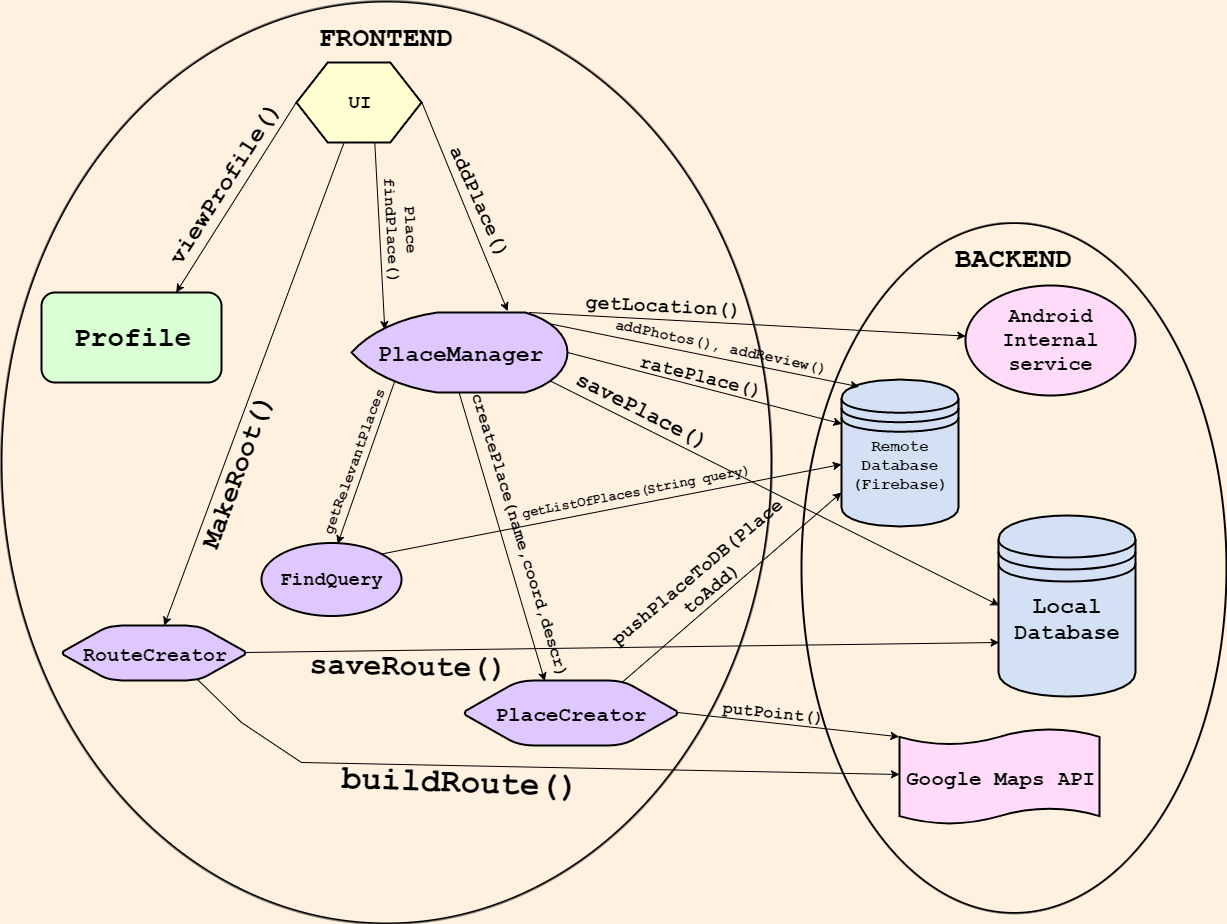

The diagram above was exported from draw.io. Its source (the exported page's mxGraphModel, read from the mxfile embedded in the PNG):
<mxGraphModel dx="3060" dy="1029" grid="1" gridSize="10" guides="1" tooltips="1" connect="1" arrows="1" fold="1" page="1" pageScale="1" pageWidth="827" pageHeight="1169" background="#FFF1E0" math="0" shadow="0">
  <root>
    <mxCell id="0" />
    <mxCell id="1" parent="0" />
    <mxCell id="20" value="BACKEND" style="ellipse;labelBackgroundColor=none;strokeColor=#000000;strokeWidth=2;fillColor=none;fontFamily=Courier New;fontSize=28;fontColor=#000000;direction=south;labelPosition=center;verticalLabelPosition=top;align=center;verticalAlign=bottom;spacingTop=-47;spacingBottom=-52;fontStyle=1" vertex="1" parent="1">
      <mxGeometry x="221" y="301" width="425" height="690" as="geometry" />
    </mxCell>
    <mxCell id="10" value="&lt;div&gt;&lt;font face=&quot;Courier New&quot;&gt;Remote&lt;/font&gt;&lt;/div&gt;&lt;font face=&quot;Courier New&quot;&gt;Database&lt;/font&gt;&lt;div&gt;&lt;font face=&quot;Courier New&quot;&gt;(Firebase)&lt;/font&gt;&lt;/div&gt;" style="shape=datastore;whiteSpace=wrap;html=1;fontStyle=1;fontSize=16;labelBackgroundColor=#D4E1F5;fillColor=#D4E1F5;strokeColor=#000000;fontFamily=Courier New;strokeWidth=2;gradientColor=none;verticalAlign=middle;labelPosition=center;verticalLabelPosition=middle;align=center;spacingTop=-9;" vertex="1" parent="1">
      <mxGeometry x="261" y="458" width="117" height="147" as="geometry" />
    </mxCell>
    <mxCell id="14" value="FRONTEND" style="ellipse;labelBackgroundColor=none;strokeColor=#000000;strokeWidth=2;fillColor=none;fontFamily=Courier New;fontSize=28;fontColor=#000000;direction=south;labelPosition=center;verticalLabelPosition=top;align=center;verticalAlign=bottom;spacingTop=-47;spacingBottom=-52;fontStyle=1" vertex="1" parent="1">
      <mxGeometry x="-579" y="80" width="770" height="922" as="geometry" />
    </mxCell>
    <mxCell id="21" value="&lt;font style=&quot;font-size: 21px&quot; face=&quot;Courier New&quot;&gt;&lt;b&gt;Google Maps API&lt;/b&gt;&lt;/font&gt;" style="strokeWidth=2;html=1;shape=mxgraph.flowchart.paper_tape;whiteSpace=wrap;labelBackgroundColor=none;fillColor=#FFDBF9;gradientColor=none;fontFamily=Courier New;fontSize=28;fontColor=#000000;fontStyle=1" vertex="1" parent="1">
      <mxGeometry x="319" y="806" width="200" height="98" as="geometry" />
    </mxCell>
    <mxCell id="23" value="&lt;div&gt;&lt;font face=&quot;Courier New&quot; style=&quot;font-size: 23px&quot;&gt;&lt;span style=&quot;font-style: normal&quot;&gt;Local&lt;/span&gt;&lt;/font&gt;&lt;/div&gt;&lt;font style=&quot;font-style: normal ; font-size: 22px&quot; face=&quot;Courier New&quot;&gt;Database&lt;/font&gt;" style="shape=datastore;whiteSpace=wrap;html=1;fontStyle=3;fontSize=16;labelBackgroundColor=#D4E1F5;fillColor=#D4E1F5;strokeColor=#000000;fontFamily=Courier New;strokeWidth=2;gradientColor=none;verticalAlign=middle;labelPosition=center;verticalLabelPosition=middle;align=center;spacingTop=-14;" vertex="1" parent="1">
      <mxGeometry x="418" y="594" width="137" height="181" as="geometry" />
    </mxCell>
    <mxCell id="57" style="rounded=0;html=1;exitX=0.2;exitY=0.86;exitPerimeter=0;labelBackgroundColor=none;jettySize=auto;orthogonalLoop=1;fontFamily=Courier New;fontSize=28;fontColor=#000000;entryX=0.539;entryY=0.018;entryPerimeter=0;fontStyle=1" edge="1" parent="1" source="24" target="34">
      <mxGeometry relative="1" as="geometry" />
    </mxCell>
    <mxCell id="66" style="edgeStyle=none;rounded=0;html=1;exitX=0.5;exitY=1;exitPerimeter=0;entryX=0.376;entryY=0;entryPerimeter=0;labelBackgroundColor=none;jettySize=auto;orthogonalLoop=1;fontFamily=Courier New;fontSize=19;fontColor=#000000;fontStyle=1" edge="1" parent="1" source="24" target="26">
      <mxGeometry relative="1" as="geometry" />
    </mxCell>
    <mxCell id="71" style="edgeStyle=none;rounded=0;html=1;exitX=0.92;exitY=0.86;exitPerimeter=0;entryX=0;entryY=0.5;labelBackgroundColor=none;jettySize=auto;orthogonalLoop=1;fontFamily=Courier New;fontSize=19;fontColor=#000000;fontStyle=1" edge="1" parent="1" source="24" target="23">
      <mxGeometry relative="1" as="geometry" />
    </mxCell>
    <mxCell id="73" style="edgeStyle=none;rounded=0;html=1;exitX=1;exitY=0.5;exitPerimeter=0;entryX=0;entryY=0.3;labelBackgroundColor=none;jettySize=auto;orthogonalLoop=1;fontFamily=Courier New;fontSize=19;fontColor=#000000;fontStyle=1" edge="1" parent="1" source="24" target="10">
      <mxGeometry relative="1" as="geometry" />
    </mxCell>
    <mxCell id="77" style="edgeStyle=none;rounded=0;html=1;labelBackgroundColor=none;jettySize=auto;orthogonalLoop=1;fontFamily=Courier New;fontSize=19;fontColor=#000000;fontStyle=1" edge="1" parent="1" source="82" target="76">
      <mxGeometry relative="1" as="geometry" />
    </mxCell>
    <mxCell id="109" style="edgeStyle=none;rounded=0;html=1;exitX=0.92;exitY=0.14;exitPerimeter=0;entryX=0.15;entryY=0.05;entryPerimeter=0;labelBackgroundColor=none;jettySize=auto;orthogonalLoop=1;fontFamily=Courier New;fontSize=20;fontColor=#000000;fontStyle=1" edge="1" parent="1" source="24" target="10">
      <mxGeometry relative="1" as="geometry" />
    </mxCell>
    <mxCell id="24" value="&lt;font face=&quot;Courier New&quot; style=&quot;font-size: 23px&quot;&gt;&lt;b&gt;PlaceManager&lt;/b&gt;&lt;/font&gt;" style="strokeWidth=2;html=1;shape=mxgraph.flowchart.display;whiteSpace=wrap;labelBackgroundColor=none;fillColor=#DFC7FF;gradientColor=none;fontFamily=Courier New;fontSize=28;fontColor=#000000;fontStyle=1" vertex="1" parent="1">
      <mxGeometry x="-229" y="391" width="216" height="80" as="geometry" />
    </mxCell>
    <mxCell id="68" style="edgeStyle=none;rounded=0;html=1;exitX=0.74;exitY=0.02;exitPerimeter=0;labelBackgroundColor=none;jettySize=auto;orthogonalLoop=1;fontFamily=Courier New;fontSize=19;fontColor=#000000;fontStyle=1" edge="1" parent="1" source="26">
      <mxGeometry relative="1" as="geometry">
        <mxPoint x="261" y="571" as="targetPoint" />
      </mxGeometry>
    </mxCell>
    <mxCell id="119" style="edgeStyle=none;rounded=0;html=1;exitX=1;exitY=0.5;exitPerimeter=0;entryX=0;entryY=0.09;entryPerimeter=0;labelBackgroundColor=#ffffff;jettySize=auto;orthogonalLoop=1;fontFamily=Courier New;fontSize=15;fontColor=#000000;" edge="1" parent="1" source="26" target="21">
      <mxGeometry relative="1" as="geometry" />
    </mxCell>
    <mxCell id="26" value="&lt;b&gt;&lt;font face=&quot;Courier New&quot; style=&quot;font-size: 21px&quot;&gt;PlaceCreator&lt;/font&gt;&lt;/b&gt;" style="strokeWidth=2;html=1;shape=mxgraph.flowchart.preparation;whiteSpace=wrap;labelBackgroundColor=none;fillColor=#DFC7FF;gradientColor=none;fontFamily=Courier New;fontSize=28;fontColor=#000000;fontStyle=1" vertex="1" parent="1">
      <mxGeometry x="-116" y="759" width="213" height="65" as="geometry" />
    </mxCell>
    <mxCell id="62" style="edgeStyle=none;rounded=0;html=1;exitX=1;exitY=0;labelBackgroundColor=none;jettySize=auto;orthogonalLoop=1;fontFamily=Courier New;fontSize=19;fontColor=#000000;fontStyle=1" edge="1" parent="1" source="34" target="10">
      <mxGeometry relative="1" as="geometry" />
    </mxCell>
    <mxCell id="34" value="&lt;font face=&quot;Courier New&quot;&gt;FindQuery&lt;/font&gt;" style="ellipse;whiteSpace=wrap;html=1;fillColor=#DFC7FF;fontFamily=Courier New;fontStyle=1;fontSize=19;strokeWidth=2;" vertex="1" parent="1">
      <mxGeometry x="-319" y="621" width="140" height="73" as="geometry" />
    </mxCell>
    <mxCell id="59" value="&lt;font style=&quot;font-size: 15px;&quot;&gt;getRelevantPlaces&lt;/font&gt;" style="text;html=1;strokeColor=none;fillColor=none;align=center;verticalAlign=middle;whiteSpace=wrap;labelBackgroundColor=none;fontFamily=Courier New;fontSize=15;fontColor=#000000;rotation=-70;direction=west;fontStyle=1" vertex="1" parent="1">
      <mxGeometry x="-299" y="531" width="146" height="20" as="geometry" />
    </mxCell>
    <mxCell id="65" value="&lt;font style=&quot;font-size: 14px&quot;&gt;getListOfPlaces(String query)&lt;/font&gt;" style="text;html=1;strokeColor=none;fillColor=none;align=center;verticalAlign=middle;whiteSpace=wrap;labelBackgroundColor=none;fontFamily=Courier New;fontSize=19;fontColor=#000000;rotation=349;rounded=0;arcSize=40;fontStyle=1" vertex="1" parent="1">
      <mxGeometry x="-73" y="559" width="256" height="20" as="geometry" />
    </mxCell>
    <mxCell id="67" value="&lt;font style=&quot;font-size: 17px&quot;&gt;createPlace(name,coord,descr)&lt;/font&gt;" style="text;html=1;strokeColor=none;fillColor=none;align=center;verticalAlign=middle;whiteSpace=wrap;labelBackgroundColor=none;fontFamily=Courier New;fontSize=20;fontColor=#000000;rotation=73;fontStyle=1" vertex="1" parent="1">
      <mxGeometry x="-77" y="603" width="35" height="20" as="geometry" />
    </mxCell>
    <mxCell id="69" value="&lt;font style=&quot;font-size: 19px;&quot;&gt;pushPlaceToDB(Place toAdd)&lt;/font&gt;" style="text;html=1;strokeColor=none;fillColor=none;align=center;verticalAlign=middle;whiteSpace=wrap;labelBackgroundColor=none;fontFamily=Courier New;fontSize=19;fontColor=#000000;rotation=-40;spacing=2;fontStyle=1" vertex="1" parent="1">
      <mxGeometry x="-10" y="649" width="268" height="20" as="geometry" />
    </mxCell>
    <mxCell id="72" value="&lt;font style=&quot;font-size: 22px&quot;&gt;savePlace()&lt;/font&gt;" style="text;html=1;strokeColor=none;fillColor=none;align=center;verticalAlign=middle;whiteSpace=wrap;rounded=0;labelBackgroundColor=none;fontFamily=Courier New;fontSize=19;fontColor=#000000;rotation=27;fontStyle=1" vertex="1" parent="1">
      <mxGeometry x="-52" y="480" width="228" height="20" as="geometry" />
    </mxCell>
    <mxCell id="75" value="ratePlace()" style="text;html=1;strokeColor=none;fillColor=none;align=center;verticalAlign=middle;whiteSpace=wrap;rounded=0;labelBackgroundColor=none;fontFamily=Courier New;fontSize=19;fontColor=#000000;rotation=14;fontStyle=1" vertex="1" parent="1">
      <mxGeometry x="46" y="445" width="150" height="20" as="geometry" />
    </mxCell>
    <mxCell id="87" style="edgeStyle=none;rounded=0;html=1;exitX=1;exitY=0.5;exitPerimeter=0;entryX=0;entryY=0.7;labelBackgroundColor=none;jettySize=auto;orthogonalLoop=1;fontFamily=Courier New;fontSize=19;fontColor=#000000;fontStyle=1" edge="1" parent="1" source="76" target="23">
      <mxGeometry relative="1" as="geometry" />
    </mxCell>
    <mxCell id="92" style="edgeStyle=none;rounded=0;html=1;exitX=0.74;exitY=0.98;exitPerimeter=0;labelBackgroundColor=none;jettySize=auto;orthogonalLoop=1;fontFamily=Courier New;fontSize=19;fontColor=#000000;fontStyle=1" edge="1" parent="1" source="76" target="21">
      <mxGeometry relative="1" as="geometry">
        <Array as="points">
          <mxPoint x="-339" y="801" />
          <mxPoint x="-279" y="841" />
        </Array>
      </mxGeometry>
    </mxCell>
    <mxCell id="76" value="&lt;font style=&quot;font-size: 20px&quot;&gt;RouteCreator&lt;/font&gt;" style="strokeWidth=2;html=1;shape=mxgraph.flowchart.preparation;whiteSpace=wrap;labelBackgroundColor=none;fillColor=#DFC7FF;gradientColor=none;fontFamily=Courier New;fontSize=28;fontColor=#000000;fontStyle=1" vertex="1" parent="1">
      <mxGeometry x="-518" y="704" width="183" height="55" as="geometry" />
    </mxCell>
    <mxCell id="78" value="MakeRoot()" style="text;html=1;strokeColor=none;fillColor=none;align=center;verticalAlign=middle;whiteSpace=wrap;rounded=0;labelBackgroundColor=none;fontFamily=Courier New;fontSize=27;fontColor=#000000;rotation=290;fontStyle=1" vertex="1" parent="1">
      <mxGeometry x="-363" y="531" width="40" height="37" as="geometry" />
    </mxCell>
    <mxCell id="83" style="edgeStyle=none;rounded=0;html=1;exitX=0.625;exitY=1;labelBackgroundColor=none;jettySize=auto;orthogonalLoop=1;fontFamily=Courier New;fontSize=19;fontColor=#000000;fontStyle=1;entryX=0.151;entryY=0.222;entryPerimeter=0;" edge="1" parent="1" source="82" target="24">
      <mxGeometry relative="1" as="geometry" />
    </mxCell>
    <mxCell id="100" style="edgeStyle=none;rounded=0;html=1;exitX=0;exitY=0.5;entryX=0.75;entryY=0;labelBackgroundColor=none;jettySize=auto;orthogonalLoop=1;fontFamily=Courier New;fontSize=20;fontColor=#000000;fontStyle=1" edge="1" parent="1" source="82" target="99">
      <mxGeometry relative="1" as="geometry" />
    </mxCell>
    <mxCell id="104" style="edgeStyle=none;rounded=0;html=1;exitX=1;exitY=0.5;labelBackgroundColor=none;jettySize=auto;orthogonalLoop=1;fontFamily=Courier New;fontSize=20;fontColor=#000000;fontStyle=1;entryX=0.723;entryY=-0.012;entryPerimeter=0;" edge="1" parent="1" source="82" target="24">
      <mxGeometry relative="1" as="geometry">
        <mxPoint x="-76" y="387" as="targetPoint" />
      </mxGeometry>
    </mxCell>
    <mxCell id="112" style="edgeStyle=none;rounded=0;html=1;exitX=0.821;exitY=0.007;labelBackgroundColor=none;jettySize=auto;orthogonalLoop=1;fontFamily=Courier New;fontSize=20;fontColor=#000000;exitPerimeter=0;fontStyle=1" edge="1" parent="1" source="24" target="111">
      <mxGeometry relative="1" as="geometry" />
    </mxCell>
    <mxCell id="82" value="UI" style="shape=hexagon;perimeter=hexagonPerimeter2;whiteSpace=wrap;html=1;rounded=0;labelBackgroundColor=none;strokeColor=#000000;strokeWidth=2;fillColor=#FFFFD1;fontFamily=Courier New;fontSize=19;fontColor=#000000;fontStyle=1;" vertex="1" parent="1">
      <mxGeometry x="-284" y="141" width="125" height="80" as="geometry" />
    </mxCell>
    <mxCell id="85" value="Place findPlace()" style="text;html=1;strokeColor=none;fillColor=none;align=center;verticalAlign=middle;whiteSpace=wrap;rounded=0;labelBackgroundColor=none;fontFamily=Courier New;fontSize=16;fontColor=#000000;rotation=87;fontStyle=1" vertex="1" parent="1">
      <mxGeometry x="-259" y="299" width="159" height="20" as="geometry" />
    </mxCell>
    <mxCell id="89" value="saveRoute()" style="text;html=1;strokeColor=none;fillColor=none;align=center;verticalAlign=middle;whiteSpace=wrap;rounded=0;labelBackgroundColor=none;fontFamily=Courier New;fontSize=30;fontColor=#000000;rotation=1;fontStyle=1" vertex="1" parent="1">
      <mxGeometry x="-192" y="735" width="40" height="20" as="geometry" />
    </mxCell>
    <mxCell id="95" value="buildRoute()" style="text;html=1;strokeColor=none;fillColor=none;align=center;verticalAlign=middle;whiteSpace=wrap;rounded=0;labelBackgroundColor=none;fontFamily=Courier New;fontSize=33;fontColor=#000000;rotation=2;fontStyle=1" vertex="1" parent="1">
      <mxGeometry x="-141" y="851" width="40" height="20" as="geometry" />
    </mxCell>
    <mxCell id="97" value="putPoint()" style="text;html=1;strokeColor=none;fillColor=none;align=center;verticalAlign=middle;whiteSpace=wrap;rounded=0;labelBackgroundColor=none;fontFamily=Courier New;fontSize=17;fontColor=#000000;fontStyle=1;rotation=6;" vertex="1" parent="1">
      <mxGeometry x="173" y="782" width="40" height="20" as="geometry" />
    </mxCell>
    <mxCell id="99" value="&lt;font style=&quot;font-size: 28px;&quot; face=&quot;Courier New&quot;&gt;Profile&lt;/font&gt;" style="rounded=1;whiteSpace=wrap;html=1;labelBackgroundColor=none;strokeColor=#000000;strokeWidth=2;fillColor=#DBFFD4;gradientColor=none;fontFamily=Courier New;fontSize=28;fontColor=#000000;fontStyle=1" vertex="1" parent="1">
      <mxGeometry x="-539" y="371" width="180" height="90" as="geometry" />
    </mxCell>
    <mxCell id="103" value="&lt;font style=&quot;font-size: 24px&quot;&gt;viewProfile()&lt;/font&gt;" style="text;html=1;strokeColor=none;fillColor=none;align=center;verticalAlign=middle;whiteSpace=wrap;rounded=0;labelBackgroundColor=none;fontFamily=Courier New;fontSize=20;fontColor=#000000;rotation=302.5;fontStyle=1" vertex="1" parent="1">
      <mxGeometry x="-375" y="252" width="40" height="20" as="geometry" />
    </mxCell>
    <mxCell id="105" value="addPlace()" style="text;html=1;strokeColor=none;fillColor=none;align=center;verticalAlign=middle;whiteSpace=wrap;rounded=0;labelBackgroundColor=none;fontFamily=Courier New;fontSize=20;fontColor=#000000;rotation=66;fontStyle=1" vertex="1" parent="1">
      <mxGeometry x="-121" y="271" width="40" height="20" as="geometry" />
    </mxCell>
    <mxCell id="110" value="&lt;font style=&quot;font-size: 15px&quot;&gt;addPhotos(), addReview()&lt;/font&gt;" style="text;html=1;strokeColor=none;fillColor=none;align=center;verticalAlign=middle;whiteSpace=wrap;rounded=0;labelBackgroundColor=none;fontFamily=Courier New;fontSize=20;fontColor=#000000;fontStyle=1;rotation=12;" vertex="1" parent="1">
      <mxGeometry x="-19" y="414" width="320" height="20" as="geometry" />
    </mxCell>
    <mxCell id="111" value="&lt;font face=&quot;Courier New&quot;&gt;&lt;b&gt;Android&lt;/b&gt;&lt;/font&gt;&lt;div&gt;&lt;font face=&quot;Courier New&quot;&gt;&lt;b&gt;Internal service&lt;/b&gt;&lt;/font&gt;&lt;/div&gt;" style="ellipse;whiteSpace=wrap;html=1;rounded=0;labelBackgroundColor=none;strokeColor=#000000;strokeWidth=2;fillColor=#FFDBF9;gradientColor=none;fontFamily=Courier New;fontSize=20;fontColor=#000000;fontStyle=1" vertex="1" parent="1">
      <mxGeometry x="385" y="364" width="170" height="110" as="geometry" />
    </mxCell>
    <mxCell id="114" value="getLocation()" style="text;html=1;strokeColor=none;fillColor=none;align=center;verticalAlign=middle;whiteSpace=wrap;rounded=0;labelBackgroundColor=none;fontFamily=Courier New;fontSize=20;fontColor=#000000;rotation=3;direction=west;fontStyle=1" vertex="1" parent="1">
      <mxGeometry x="63" y="375" width="40" height="20" as="geometry" />
    </mxCell>
  </root>
</mxGraphModel>